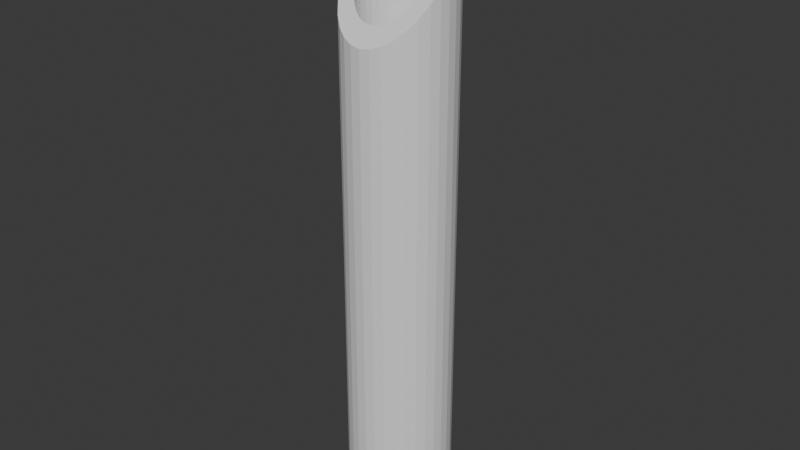 # Source: sisiodosi_1.blend  (saved by Blender 4.2.66; exported with 4.5.12 LTS)
import bpy
from mathutils import Matrix  # noqa: F401  (used for matrix-valued properties, if any)

bpy.ops.wm.read_factory_settings(use_empty=True)
scene = bpy.context.scene
scene.name = 'Scene'

# ---- collections
col_collection = bpy.data.collections.new('Collection'); scene.collection.children.link(col_collection)

# ---- world
world_world = bpy.data.worlds.new('World'); scene.world = world_world
world_world.use_nodes = True; world_world.node_tree.nodes.clear()
_N = world_world.node_tree.nodes; _L = world_world.node_tree.links
n0 = _N.new('ShaderNodeOutputWorld'); n0.name = 'World Output'; n0.location = (300, 300)
n1 = _N.new('ShaderNodeBackground'); n1.name = 'Background'; n1.location = (10, 300)
n1.inputs[0].default_value = (0.05088, 0.05088, 0.05088, 1.0)
_L.new(n1.outputs[0], n0.inputs[0])
n0.is_active_output = True
world_world.color = (0.05088, 0.05088, 0.05088)
world_world.sun_shadow_jitter_overblur = 0.0

# ---- meshes
me_x = bpy.data.meshes.new('円柱')
me_x.from_pydata([(0.0, 1.0, -1.0), (0.1951, 0.9808, -1.0), (0.3827, 0.9239, -1.0), (0.5556, 0.8315, -1.0), (0.7071, 0.7071, -1.0), (0.8315, 0.5556, -1.0), (0.9239, 0.3827, -1.0), (0.9808, 0.1951, -1.0), (1.0, 0.0, -1.0), (0.9808, -0.1951, -1.0), (0.9239, -0.3827, -1.0), (0.8315, -0.5556, -1.0), (0.7071, -0.7071, -1.0), (0.5556, -0.8315, -1.0), (0.3827, -0.9239, -1.0), (0.1951, -0.9808, -1.0), (0.0, -1.0, -1.0), (-0.1951, -0.9808, -1.0), (-0.3827, -0.9239, -1.0), (-0.5556, -0.8315, -1.0), (-0.7071, -0.7071, -1.0), (-0.8315, -0.5556, -1.0), (-0.9239, -0.3827, -1.0), (-0.9808, -0.1951, -1.0), (-1.0, 0.0, -1.0), (-0.9808, 0.1951, -1.0), (-0.9239, 0.3827, -1.0), (-0.8315, 0.5556, -1.0), (-0.7071, 0.7071, -1.0), (-0.5556, 0.8315, -1.0), (-0.3827, 0.9239, -1.0), (-0.1951, 0.9808, -1.0), (0.2803, 0.6766, -1.0), (0.5179, 0.5179, -1.0), (0.4069, 0.609, -1.0), (0.5179, -0.5179, -1.0), (0.609, -0.4069, -1.0), (0.6766, -0.2803, -1.0), (-0.5179, -0.5179, -1.0), (-0.4069, -0.609, -1.0), (-0.2803, -0.6766, -1.0), (-0.6766, 0.2803, -1.0), (-0.5179, 0.5179, -1.0), (-0.609, 0.4069, -1.0), (0.0, 0.7324, -1.0), (0.2803, -0.6766, -1.0), (0.1429, -0.7183, -1.0), (0.1429, 0.7183, -1.0), (0.6766, 0.2803, -1.0), (0.609, 0.4069, -1.0), (0.7324, 0.0, -1.0), (0.7183, -0.1429, -1.0), (0.7183, 0.1429, -1.0), (0.4069, -0.609, -1.0), (-0.7324, 0.0, -1.0), (-0.7183, -0.1429, -1.0), (-0.7183, 0.1429, -1.0), (-0.609, -0.4069, -1.0), (-0.6766, -0.2803, -1.0), (-0.2803, 0.6766, -1.0), (-0.4069, 0.609, -1.0), (0.0, -0.7324, -1.0), (-0.1429, -0.7183, -1.0), (-0.1429, 0.7183, -1.0), (0.0, 1.0, 0.9926), (0.1951, 0.9808, 0.9887), (0.3827, 0.9239, 0.9772), (0.5556, 0.8315, 0.9584), (0.7071, 0.7071, 0.9332), (0.8315, 0.5556, 0.9025), (0.9239, 0.3827, 0.8675), (0.9808, 0.1951, 0.8295), (1.0, 0.0, 0.79), (0.9831, -0.1712, 0.7553), (0.9808, -0.1951, 0.7505), (0.9239, -0.3827, 0.7125), (0.8315, -0.5556, 0.6774), (0.7071, -0.7071, 0.6467), (0.5556, -0.8315, 0.6215), (0.3827, -0.9239, 0.6028), (0.1951, -0.9808, 0.5913), (0.0, -1.0, 0.5874), (-0.1951, -0.9808, 0.5913), (-0.3827, -0.9239, 0.6028), (-0.5556, -0.8315, 0.6215), (-0.7071, -0.7071, 0.6467), (-0.8315, -0.5556, 0.6774), (-0.9239, -0.3827, 0.7125), (-0.9808, -0.1951, 0.7505), (-0.9979, -0.0209, 0.7857), (-1.0, 0.0, 0.79), (-0.9808, 0.1951, 0.8295), (-0.9239, 0.3827, 0.8675), (-0.8315, 0.5556, 0.9025), (-0.7071, 0.7071, 0.9332), (-0.5556, 0.8315, 0.9584), (-0.3827, 0.9239, 0.9772), (-0.1951, 0.9808, 0.9887), (0.1429, 0.7183, 0.9355), (0.0, 0.7324, 0.9384), (0.2803, 0.6766, 0.9271), (0.4069, 0.609, 0.9134), (0.5179, 0.5179, 0.8949), (0.609, 0.4069, 0.8724), (0.6766, 0.2803, 0.8468), (0.7183, 0.1429, 0.8189), (0.7324, 0.0, 0.79), (0.7183, -0.1429, 0.761), (0.6766, -0.2803, 0.7332), (0.609, -0.4069, 0.7075), (0.5179, -0.5179, 0.6851), (0.4069, -0.609, 0.6666), (0.2803, -0.6766, 0.6529), (0.1429, -0.7183, 0.6445), (0.0, -0.7324, 0.6416), (-0.1429, -0.7183, 0.6445), (-0.2803, -0.6766, 0.6529), (-0.4069, -0.609, 0.6666), (-0.5179, -0.5179, 0.6851), (-0.609, -0.4069, 0.7075), (-0.6766, -0.2803, 0.7332), (-0.7183, -0.1429, 0.761), (-0.7324, 0.0, 0.79), (-0.7183, 0.1429, 0.8189), (-0.6766, 0.2803, 0.8468), (-0.609, 0.4069, 0.8724), (-0.5179, 0.5179, 0.8949), (-0.4069, 0.609, 0.9134), (-0.2803, 0.6766, 0.9271), (-0.1429, 0.7183, 0.9355), (0.0, 0.7324, -1.0), (0.0, 0.7324, -0.9237), (0.1429, 0.7183, -1.0), (0.1429, 0.7183, -0.9237), (0.2803, 0.6766, -1.0), (0.2803, 0.6766, -0.9237), (0.4069, 0.609, -1.0), (0.4069, 0.609, -0.9237), (0.5179, 0.5179, -1.0), (0.5179, 0.5179, -0.9237), (0.609, 0.4069, -1.0), (0.609, 0.4069, -0.9237), (0.6766, 0.2803, -1.0), (0.6766, 0.2803, -0.9237), (0.7183, 0.1429, -1.0), (0.7183, 0.1429, -0.9237), (0.7324, 0.0, -1.0), (0.7324, 0.0, -0.9237), (0.7183, -0.1429, -1.0), (0.7183, -0.1429, -0.9237), (0.6766, -0.2803, -1.0), (0.6766, -0.2803, -0.9237), (0.609, -0.4069, -1.0), (0.609, -0.4069, -0.9237), (0.5179, -0.5179, -1.0), (0.5179, -0.5179, -0.9237), (0.4069, -0.609, -1.0), (0.4069, -0.609, -0.9237), (0.2803, -0.6766, -1.0), (0.2803, -0.6766, -0.9237), (0.1429, -0.7183, -1.0), (0.1429, -0.7183, -0.9237), (0.0, -0.7324, -1.0), (0.0, -0.7324, -0.9237), (-0.1429, -0.7183, -1.0), (-0.1429, -0.7183, -0.9237), (-0.2803, -0.6766, -1.0), (-0.2803, -0.6766, -0.9237), (-0.4069, -0.609, -1.0), (-0.4069, -0.609, -0.9237), (-0.5179, -0.5179, -1.0), (-0.5179, -0.5179, -0.9237), (-0.609, -0.4069, -1.0), (-0.609, -0.4069, -0.9237), (-0.6766, -0.2803, -1.0), (-0.6766, -0.2803, -0.9237), (-0.7183, -0.1429, -1.0), (-0.7183, -0.1429, -0.9237), (-0.7324, 0.0, -1.0), (-0.7324, 0.0, -0.9237), (-0.7183, 0.1429, -1.0), (-0.7183, 0.1429, -0.9237), (-0.6766, 0.2803, -1.0), (-0.6766, 0.2803, -0.9237), (-0.609, 0.4069, -1.0), (-0.609, 0.4069, -0.9237), (-0.5179, 0.5179, -1.0), (-0.5179, 0.5179, -0.9237), (-0.4069, 0.609, -1.0), (-0.4069, 0.609, -0.9237), (-0.2803, 0.6766, -1.0), (-0.2803, 0.6766, -0.9237), (-0.1429, 0.7183, -1.0), (-0.1429, 0.7183, -0.9237)], [], [(1, 0, 64, 65), (2, 1, 65, 66), (3, 2, 66, 67), (4, 3, 67, 68), (69, 5, 4, 68), (70, 6, 5, 69), (71, 7, 6, 70), (72, 8, 7, 71), (73, 74, 9, 8, 72), (75, 10, 9, 74), (76, 11, 10, 75), (77, 12, 11, 76), (78, 13, 12, 77), (79, 14, 13, 78), (80, 15, 14, 79), (81, 16, 15, 80), (82, 17, 16, 81), (83, 18, 17, 82), (84, 19, 18, 83), (85, 20, 19, 84), (21, 20, 85, 86), (22, 21, 86, 87), (23, 22, 87, 88), (90, 24, 23, 88, 89), (25, 24, 90, 91), (26, 25, 91, 92), (27, 26, 92, 93), (28, 27, 93, 94), (29, 28, 94, 95), (30, 29, 95, 96), (31, 30, 96, 97), (0, 31, 97, 64), (52, 7, 8, 9, 10, 11, 12, 13, 14, 15, 16, 17, 18, 19, 20, 21, 22, 23, 24, 25, 26, 27, 28, 29, 30, 31, 63, 59, 60, 42, 43, 41, 56, 54, 55, 58, 57, 38, 39, 40, 62, 61, 46, 45, 53, 35, 36, 37, 51, 50), (31, 0, 1, 2, 3, 4, 5, 6, 7, 52, 48, 49, 33, 34, 32, 47, 44, 63), (130, 44, 47, 132), (133, 98, 99, 131), (132, 47, 32, 134), (135, 100, 98, 133), (134, 32, 34, 136), (137, 101, 100, 135), (136, 34, 33, 138), (139, 102, 101, 137), (141, 103, 102, 139), (33, 49, 140, 138), (143, 104, 103, 141), (49, 48, 142, 140), (105, 104, 143, 145), (48, 52, 144, 142), (106, 105, 145, 147), (52, 50, 146, 144), (149, 107, 106, 147), (50, 51, 148, 146), (108, 107, 149, 151), (51, 37, 150, 148), (109, 108, 151, 153), (37, 36, 152, 150), (155, 110, 109, 153), (36, 35, 154, 152), (157, 111, 110, 155), (35, 53, 156, 154), (159, 112, 111, 157), (53, 45, 158, 156), (113, 112, 159, 161), (45, 46, 160, 158), (114, 113, 161, 163), (46, 61, 162, 160), (165, 115, 114, 163), (61, 62, 164, 162), (116, 115, 165, 167), (62, 40, 166, 164), (117, 116, 167, 169), (40, 39, 168, 166), (171, 118, 117, 169), (39, 38, 170, 168), (170, 38, 57, 172), (173, 119, 118, 171), (172, 57, 58, 174), (175, 120, 119, 173), (174, 58, 55, 176), (177, 121, 120, 175), (176, 55, 54, 178), (179, 122, 121, 177), (178, 54, 56, 180), (181, 123, 122, 179), (180, 56, 41, 182), (183, 124, 123, 181), (182, 41, 43, 184), (185, 125, 124, 183), (184, 43, 42, 186), (187, 126, 125, 185), (186, 42, 60, 188), (189, 127, 126, 187), (188, 60, 59, 190), (191, 128, 127, 189), (190, 59, 63, 192), (193, 129, 128, 191), (192, 63, 44, 130), (131, 99, 129, 193), (91, 90, 89, 122, 123, 124, 125, 126, 127, 128, 129, 99, 98, 100, 101, 102, 103, 104, 105, 106, 107, 73, 72, 71, 70, 69, 68, 67, 66, 65, 64, 97, 96, 95, 94, 93, 92), (75, 74, 73, 107, 108, 109, 110, 111, 112, 113, 114, 115, 116, 117, 118, 119, 120, 121, 122, 89, 88, 87, 86, 85, 84, 83, 82, 81, 80, 79, 78, 77, 76), (135, 133, 131, 193, 191, 189, 187, 185, 183, 181, 179, 177, 175, 173, 171, 169, 167, 165, 163, 161, 159, 157, 155, 153, 151, 149, 147, 145, 143, 141, 139, 137), (130, 132, 134, 136, 138, 140, 142, 144, 146, 148, 150, 152, 154, 156, 158, 160, 162, 164, 166, 168, 170, 172, 174, 176, 178, 180, 182, 184, 186, 188, 190, 192)])
_uv = me_x.uv_layers.new(name='UVマップ')
_uv.uv.foreach_set('vector', [0.9688, 0.5, 1.0, 0.5, 1.0, 0.9981, 0.9687, 0.9972, 0.9375, 0.5, 0.9688, 0.5, 0.9687, 0.9972, 0.9375, 0.9943, 0.9062, 0.5, 0.9375, 0.5, 0.9375, 0.9943, 0.9062, 0.9896, 0.875, 0.5, 0.9062, 0.5, 0.9062, 0.9896, 0.875, 0.9833, 0.8438, 0.9756, 0.8438, 0.5, 0.875, 0.5, 0.875, 0.9833, 0.8125, 0.9669, 0.8125, 0.5, 0.8438, 0.5, 0.8438, 0.9756, 0.7812, 0.9574, 0.7812, 0.5, 0.8125, 0.5, 0.8125, 0.9669, 0.75, 0.9475, 0.75, 0.5, 0.7812, 0.5, 0.7812, 0.9574, 0.7226, 0.9388, 0.7188, 0.9376, 0.7188, 0.5, 0.75, 0.5, 0.75, 0.9475, 0.6875, 0.9281, 0.6875, 0.5, 0.7188, 0.5, 0.7188, 0.9376, 0.6562, 0.9194, 0.6562, 0.5, 0.6875, 0.5, 0.6875, 0.9281, 0.625, 0.9117, 0.625, 0.5, 0.6562, 0.5, 0.6562, 0.9194, 0.5938, 0.9054, 0.5938, 0.5, 0.625, 0.5, 0.625, 0.9117, 0.5625, 0.9007, 0.5625, 0.5, 0.5938, 0.5, 0.5938, 0.9054, 0.5312, 0.8978, 0.5312, 0.5, 0.5625, 0.5, 0.5625, 0.9007, 0.5, 0.8968, 0.5, 0.5, 0.5312, 0.5, 0.5312, 0.8978, 0.4688, 0.8978, 0.4688, 0.5, 0.5, 0.5, 0.5, 0.8968, 0.4375, 0.9007, 0.4375, 0.5, 0.4688, 0.5, 0.4688, 0.8978, 0.4062, 0.9054, 0.4062, 0.5, 0.4375, 0.5, 0.4375, 0.9007, 0.375, 0.9117, 0.375, 0.5, 0.4062, 0.5, 0.4062, 0.9054, 0.3438, 0.5, 0.375, 0.5, 0.375, 0.9117, 0.3438, 0.9194, 0.3125, 0.5, 0.3438, 0.5, 0.3438, 0.9194, 0.3125, 0.9281, 0.2812, 0.5, 0.3125, 0.5, 0.3125, 0.9281, 0.2812, 0.9376, 0.25, 0.9475, 0.25, 0.5, 0.2812, 0.5, 0.2812, 0.9376, 0.2533, 0.9464, 0.2188, 0.5, 0.25, 0.5, 0.25, 0.9475, 0.2188, 0.9574, 0.1875, 0.5, 0.2188, 0.5, 0.2188, 0.9574, 0.1875, 0.9669, 0.1562, 0.5, 0.1875, 0.5, 0.1875, 0.9669, 0.1562, 0.9756, 0.125, 0.5, 0.1562, 0.5, 0.1562, 0.9756, 0.125, 0.9833, 0.09375, 0.5, 0.125, 0.5, 0.125, 0.9833, 0.09375, 0.9896, 0.0625, 0.5, 0.09375, 0.5, 0.09375, 0.9896, 0.0625, 0.9943, 0.03125, 0.5, 0.0625, 0.5, 0.0625, 0.9943, 0.03125, 0.9972, 0.0, 0.5, 0.03125, 0.5, 0.03125, 0.9972, 0.0, 0.9981, 0.9224, 0.2843, 0.9854, 0.2968, 0.99, 0.25, 0.9854, 0.2032, 0.9717, 0.1582, 0.9496, 0.1167, 0.9197, 0.08029, 0.8833, 0.05045, 0.8418, 0.02827, 0.7968, 0.01461, 0.75, 0.01, 0.7032, 0.01461, 0.6582, 0.02827, 0.6167, 0.05045, 0.5803, 0.08029, 0.5504, 0.1167, 0.5283, 0.1582, 0.5146, 0.2032, 0.51, 0.25, 0.5146, 0.2968, 0.5283, 0.3418, 0.5504, 0.3833, 0.5803, 0.4197, 0.6167, 0.4496, 0.6582, 0.4717, 0.7032, 0.4854, 0.7157, 0.4224, 0.6827, 0.4124, 0.6523, 0.3962, 0.6257, 0.3743, 0.6038, 0.3477, 0.5876, 0.3173, 0.5776, 0.2843, 0.5742, 0.25, 0.5776, 0.2157, 0.5876, 0.1827, 0.6038, 0.1523, 0.6257, 0.1257, 0.6523, 0.1038, 0.6827, 0.08761, 0.7157, 0.0776, 0.75, 0.07423, 0.7843, 0.0776, 0.8173, 0.08761, 0.8477, 0.1038, 0.8743, 0.1257, 0.8962, 0.1523, 0.9124, 0.1827, 0.9224, 0.2157, 0.9258, 0.25, 0.7032, 0.4854, 0.75, 0.49, 0.7968, 0.4854, 0.8418, 0.4717, 0.8833, 0.4496, 0.9197, 0.4197, 0.9496, 0.3833, 0.9717, 0.3418, 0.9854, 0.2968, 0.9224, 0.2843, 0.9124, 0.3173, 0.8962, 0.3477, 0.8743, 0.3743, 0.8477, 0.3962, 0.8173, 0.4124, 0.7843, 0.4224, 0.75, 0.4258, 0.7157, 0.4224, 1.0, 0.525, 1.0, 0.525, 0.9688, 0.525, 0.9688, 0.525, 0.9688, 0.5422, 0.9688, 0.9605, 1.0, 0.9611, 1.0, 0.5422, 0.9688, 0.525, 0.9688, 0.525, 0.9375, 0.525, 0.9375, 0.525, 0.9375, 0.5422, 0.9375, 0.9586, 0.9688, 0.9605, 0.9688, 0.5422, 0.9375, 0.525, 0.9375, 0.525, 0.9062, 0.525, 0.9062, 0.525, 0.9062, 0.5422, 0.9062, 0.9555, 0.9375, 0.9586, 0.9375, 0.5422, 0.9062, 0.525, 0.9062, 0.525, 0.875, 0.525, 0.875, 0.525, 0.875, 0.5422, 0.875, 0.9514, 0.9062, 0.9555, 0.9062, 0.5422, 0.8438, 0.5422, 0.8438, 0.9463, 0.875, 0.9514, 0.875, 0.5422, 0.875, 0.525, 0.8438, 0.525, 0.8438, 0.525, 0.875, 0.525, 0.8125, 0.5422, 0.8125, 0.9405, 0.8438, 0.9463, 0.8438, 0.5422, 0.8438, 0.525, 0.8125, 0.525, 0.8125, 0.525, 0.8438, 0.525, 0.7812, 0.9343, 0.8125, 0.9405, 0.8125, 0.5422, 0.7812, 0.5422, 0.8125, 0.525, 0.7812, 0.525, 0.7812, 0.525, 0.8125, 0.525, 0.75, 0.9277, 0.7812, 0.9343, 0.7812, 0.5422, 0.75, 0.5422, 0.7812, 0.525, 0.75, 0.525, 0.75, 0.525, 0.7812, 0.525, 0.7188, 0.5422, 0.7188, 0.9212, 0.75, 0.9277, 0.75, 0.5422, 0.75, 0.525, 0.7188, 0.525, 0.7188, 0.525, 0.75, 0.525, 0.6875, 0.915, 0.7188, 0.9212, 0.7188, 0.5422, 0.6875, 0.5422, 0.7188, 0.525, 0.6875, 0.525, 0.6875, 0.525, 0.7188, 0.525, 0.6562, 0.9092, 0.6875, 0.915, 0.6875, 0.5422, 0.6562, 0.5422, 0.6875, 0.525, 0.6562, 0.525, 0.6562, 0.525, 0.6875, 0.525, 0.625, 0.5422, 0.625, 0.9041, 0.6562, 0.9092, 0.6562, 0.5422, 0.6562, 0.525, 0.625, 0.525, 0.625, 0.525, 0.6562, 0.525, 0.5938, 0.5422, 0.5938, 0.9, 0.625, 0.9041, 0.625, 0.5422, 0.625, 0.525, 0.5938, 0.525, 0.5938, 0.525, 0.625, 0.525, 0.5625, 0.5422, 0.5625, 0.8969, 0.5938, 0.9, 0.5938, 0.5422, 0.5938, 0.525, 0.5625, 0.525, 0.5625, 0.525, 0.5938, 0.525, 0.5312, 0.895, 0.5625, 0.8969, 0.5625, 0.5422, 0.5312, 0.5422, 0.5625, 0.525, 0.5312, 0.525, 0.5312, 0.525, 0.5625, 0.525, 0.5, 0.8944, 0.5312, 0.895, 0.5312, 0.5422, 0.5, 0.5422, 0.5312, 0.525, 0.5, 0.525, 0.5, 0.525, 0.5312, 0.525, 0.4688, 0.5422, 0.4688, 0.895, 0.5, 0.8944, 0.5, 0.5422, 0.5, 0.525, 0.4688, 0.525, 0.4688, 0.525, 0.5, 0.525, 0.4375, 0.8969, 0.4688, 0.895, 0.4688, 0.5422, 0.4375, 0.5422, 0.4688, 0.525, 0.4375, 0.525, 0.4375, 0.525, 0.4688, 0.525, 0.4062, 0.9, 0.4375, 0.8969, 0.4375, 0.5422, 0.4062, 0.5422, 0.4375, 0.525, 0.4062, 0.525, 0.4062, 0.525, 0.4375, 0.525, 0.375, 0.5422, 0.375, 0.9041, 0.4062, 0.9, 0.4062, 0.5422, 0.4062, 0.525, 0.375, 0.525, 0.375, 0.525, 0.4062, 0.525, 0.375, 0.525, 0.375, 0.525, 0.3438, 0.525, 0.3438, 0.525, 0.3438, 0.5422, 0.3438, 0.9092, 0.375, 0.9041, 0.375, 0.5422, 0.3438, 0.525, 0.3438, 0.525, 0.3125, 0.525, 0.3125, 0.525, 0.3125, 0.5422, 0.3125, 0.915, 0.3438, 0.9092, 0.3438, 0.5422, 0.3125, 0.525, 0.3125, 0.525, 0.2812, 0.525, 0.2812, 0.525, 0.2812, 0.5422, 0.2812, 0.9212, 0.3125, 0.915, 0.3125, 0.5422, 0.2812, 0.525, 0.2812, 0.525, 0.25, 0.525, 0.25, 0.525, 0.25, 0.5422, 0.25, 0.9277, 0.2812, 0.9212, 0.2812, 0.5422, 0.25, 0.525, 0.25, 0.525, 0.2188, 0.525, 0.2188, 0.525, 0.2188, 0.5422, 0.2188, 0.9343, 0.25, 0.9277, 0.25, 0.5422, 0.2188, 0.525, 0.2188, 0.525, 0.1875, 0.525, 0.1875, 0.525, 0.1875, 0.5422, 0.1875, 0.9405, 0.2188, 0.9343, 0.2188, 0.5422, 0.1875, 0.525, 0.1875, 0.525, 0.1562, 0.525, 0.1562, 0.525, 0.1562, 0.5422, 0.1562, 0.9463, 0.1875, 0.9405, 0.1875, 0.5422, 0.1562, 0.525, 0.1562, 0.525, 0.125, 0.525, 0.125, 0.525, 0.125, 0.5422, 0.125, 0.9514, 0.1562, 0.9463, 0.1562, 0.5422, 0.125, 0.525, 0.125, 0.525, 0.09375, 0.525, 0.09375, 0.525, 0.09375, 0.5422, 0.09375, 0.9555, 0.125, 0.9514, 0.125, 0.5422, 0.09375, 0.525, 0.09375, 0.525, 0.0625, 0.525, 0.0625, 0.525, 0.0625, 0.5422, 0.0625, 0.9586, 0.09375, 0.9555, 0.09375, 0.5422, 0.0625, 0.525, 0.0625, 0.525, 0.03125, 0.525, 0.03125, 0.525, 0.03125, 0.5422, 0.03125, 0.9605, 0.0625, 0.9586, 0.0625, 0.5422, 0.03125, 0.525, 0.03125, 0.525, 0.0, 0.525, 0.0, 0.525, 0.0, 0.5422, 0.0, 0.9611, 0.03125, 0.9605, 0.03125, 0.5422, 0.5263, 0.9436, 0.5382, 0.9452, 0.5395, 0.945, 0.5382, 0.9225, 0.5295, 0.9213, 0.5212, 0.9178, 0.5134, 0.9121, 0.5067, 0.9044, 0.5011, 0.895, 0.497, 0.8842, 0.4945, 0.8726, 0.4936, 0.8605, 0.4945, 0.8484, 0.497, 0.8367, 0.5011, 0.826, 0.5067, 0.8166, 0.5134, 0.8089, 0.5212, 0.8032, 0.5295, 0.7996, 0.5382, 0.7984, 0.5469, 0.7996, 0.5487, 0.7772, 0.5382, 0.7758, 0.5263, 0.7774, 0.5149, 0.7822, 0.5044, 0.7901, 0.4951, 0.8006, 0.4876, 0.8134, 0.4819, 0.8281, 0.4785, 0.844, 0.4773, 0.8605, 0.4785, 0.877, 0.4819, 0.8929, 0.4876, 0.9076, 0.4951, 0.9204, 0.5044, 0.9309, 0.5149, 0.9388, 0.5616, 0.7822, 0.5501, 0.7774, 0.5487, 0.7772, 0.5469, 0.7996, 0.5553, 0.8032, 0.563, 0.8089, 0.5698, 0.8166, 0.5754, 0.826, 0.5795, 0.8367, 0.582, 0.8484, 0.5829, 0.8605, 0.582, 0.8726, 0.5795, 0.8842, 0.5754, 0.895, 0.5698, 0.9044, 0.563, 0.9121, 0.5553, 0.9178, 0.5469, 0.9213, 0.5382, 0.9225, 0.5395, 0.945, 0.5501, 0.9436, 0.5616, 0.9388, 0.5721, 0.9309, 0.5813, 0.9204, 0.5889, 0.9076, 0.5945, 0.8929, 0.598, 0.877, 0.5992, 0.8605, 0.598, 0.844, 0.5945, 0.8281, 0.5889, 0.8134, 0.5813, 0.8006, 0.5721, 0.7901, 0.3297, 0.4424, 0.2906, 0.4543, 0.25, 0.4583, 0.2094, 0.4543, 0.1703, 0.4424, 0.1343, 0.4232, 0.1027, 0.3973, 0.07684, 0.3657, 0.05759, 0.3297, 0.04574, 0.2906, 0.04174, 0.25, 0.04574, 0.2094, 0.05759, 0.1703, 0.07684, 0.1343, 0.1027, 0.1027, 0.1343, 0.07684, 0.1703, 0.05759, 0.2094, 0.04574, 0.25, 0.04174, 0.2906, 0.04574, 0.3297, 0.05759, 0.3657, 0.07684, 0.3973, 0.1027, 0.4232, 0.1343, 0.4424, 0.1703, 0.4543, 0.2094, 0.4583, 0.25, 0.4543, 0.2906, 0.4424, 0.3297, 0.4232, 0.3657, 0.3973, 0.3973, 0.3657, 0.4232, 0.75, 0.4583, 0.7906, 0.4543, 0.8297, 0.4424, 0.8657, 0.4232, 0.8973, 0.3973, 0.9232, 0.3657, 0.9424, 0.3297, 0.9543, 0.2906, 0.9583, 0.25, 0.9543, 0.2094, 0.9424, 0.1703, 0.9232, 0.1343, 0.8973, 0.1027, 0.8657, 0.07684, 0.8297, 0.05759, 0.7906, 0.04574, 0.75, 0.04174, 0.7094, 0.04574, 0.6703, 0.05759, 0.6343, 0.07684, 0.6027, 0.1027, 0.5768, 0.1343, 0.5576, 0.1703, 0.5457, 0.2094, 0.5417, 0.25, 0.5457, 0.2906, 0.5576, 0.3297, 0.5768, 0.3657, 0.6027, 0.3973, 0.6343, 0.4232, 0.6703, 0.4424, 0.7094, 0.4543])
me_x.update()

# ---- objects
ob_x = bpy.data.objects.new('円柱', me_x)

# ---- transforms, parenting, visibility, modifiers, constraints
ob_x.location = (0.0, 0.0, 0.0)
ob_x.scale = (1.7, 1.7, 10.0)

# ---- collection membership
col_collection.objects.link(ob_x)

# ---- scene / render settings (as saved in the file)
scene.frame_start = 1; scene.frame_end = 250; scene.frame_set(1)
scene.render.engine = 'BLENDER_EEVEE_NEXT'
bpy.context.view_layer.update()

# ---- added for rendering (the .blend has no active camera and no usable light): camera, sun
cam_auto = bpy.data.cameras.new('AutoCamera')
cam_auto.lens = 50.0
cam_auto.sensor_width = 36.0
cam_auto.clip_end = 1000.0
ob_auto_camera = bpy.data.objects.new('AutoCamera', cam_auto)
scene.collection.objects.link(ob_auto_camera)
ob_auto_camera.location = (18.965, -22.758, 15.1349)
ob_auto_camera.rotation_euler = (1.09748, -7.21219e-08, 0.694738)
scene.camera = ob_auto_camera
light_auto_sun = bpy.data.lights.new('AutoSun', 'SUN')
light_auto_sun.energy = 3.0
light_auto_sun.angle = 0.0523599
ob_auto_sun = bpy.data.objects.new('AutoSun', light_auto_sun)
scene.collection.objects.link(ob_auto_sun)
ob_auto_sun.rotation_euler = (0.872665, 0.174533, 0.523599)
bpy.context.view_layer.update()
